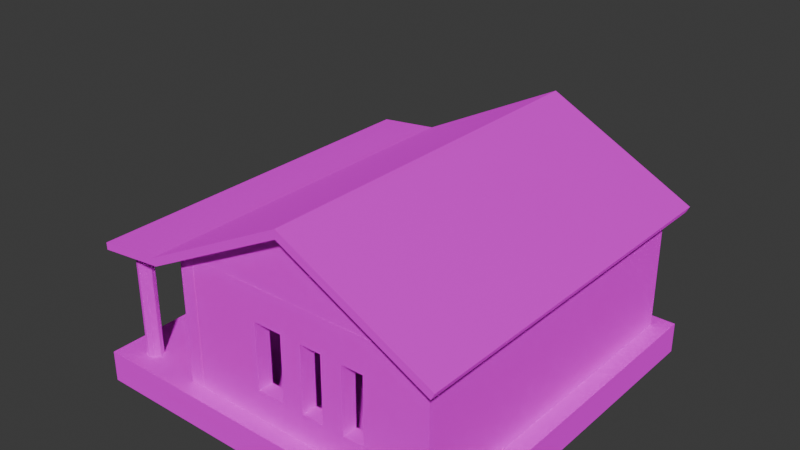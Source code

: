 # Source: log_cabin.blend  (saved by Blender 5.1.30; exported with 4.5.12 LTS)
import bpy
from mathutils import Matrix  # noqa: F401  (used for matrix-valued properties, if any)

bpy.ops.wm.read_factory_settings(use_empty=True)
scene = bpy.context.scene
scene.name = 'Scene'

# ---- collections
col_collection = bpy.data.collections.new('Collection'); scene.collection.children.link(col_collection)
col_collection_2 = bpy.data.collections.new('Collection 2'); scene.collection.children.link(col_collection_2)
col_pillars = bpy.data.collections.new('Pillars'); scene.collection.children.link(col_pillars)
col_collection_4 = bpy.data.collections.new('Collection 4'); scene.collection.children.link(col_collection_4)

# ---- images (referenced by path relative to the original .blend; pixels are not part of the script)
import os
ASSET_DIR = os.environ.get("B2B_ASSET_DIR", "")  # directory of the original .blend (textures are referenced by path, not embedded)
HERE = os.path.dirname(os.path.abspath(__file__))  # packed textures are extracted next to this script under _unpacked/

def load_image(name, relpath, width, height, colorspace="sRGB"):
    """Load a texture the original file referenced (path relative to the .blend, or extracted next to this script)."""
    p = next((c for c in (os.path.join(HERE, relpath), os.path.join(ASSET_DIR, relpath)) if relpath and os.path.exists(c)), "")
    if p:
        img = bpy.data.images.load(p, check_existing=True)
        img.name = name
    else:  # same state as the original file: an image datablock whose file is absent (Cycles renders it pink)
        img = bpy.data.images.new(name, width, height)
        img.source = "FILE"
        img.filepath = "//" + (relpath or name)
    img.colorspace_settings.name = colorspace
    return img
img_log_cabin_uv_png = load_image('log_cabin_uv.png', 'log_cabin_uv.png', 1024, 1024, 'sRGB')

# ---- materials (node trees are filled in below, after node groups)
mat_material_010 = bpy.data.materials.new('Material.010')
mat_material_009 = bpy.data.materials.new('Material.009')
mat_material_005 = bpy.data.materials.new('Material.005')
mat_material_011 = bpy.data.materials.new('Material.011')
mat_material_012 = bpy.data.materials.new('Material.012')
mat_material_001 = bpy.data.materials.new('Material.001')
mat_material_004 = bpy.data.materials.new('Material.004')

# ---- material node trees
mat_material_010.use_nodes = True; mat_material_010.node_tree.nodes.clear()
_N = mat_material_010.node_tree.nodes; _L = mat_material_010.node_tree.links
n0 = _N.new('ShaderNodeBsdfPrincipled'); n0.name = 'Principled BSDF'; n0.location = (-200, 100)
n0.inputs[1].default_value = 1.0
n0.inputs[2].default_value = 1.0
n1 = _N.new('ShaderNodeOutputMaterial'); n1.name = 'Material Output'; n1.location = (200, 100)
n2 = _N.new('ShaderNodeTexImage'); n2.name = 'Image Texture'; n2.location = (-490, 80)
n2.image = img_log_cabin_uv_png
n2.interpolation = 'Closest'
_L.new(n0.outputs[0], n1.inputs[0])
_L.new(n2.outputs[0], n0.inputs[0])
n1.is_active_output = True
mat_material_009.use_nodes = True; mat_material_009.node_tree.nodes.clear()
_N = mat_material_009.node_tree.nodes; _L = mat_material_009.node_tree.links
n0 = _N.new('ShaderNodeBsdfPrincipled'); n0.name = 'Principled BSDF'; n0.location = (-200, 100)
n0.inputs[1].default_value = 1.0
n0.inputs[2].default_value = 1.0
n1 = _N.new('ShaderNodeOutputMaterial'); n1.name = 'Material Output'; n1.location = (200, 100)
n2 = _N.new('ShaderNodeTexImage'); n2.name = 'Image Texture'; n2.location = (-490, 80)
n2.image = img_log_cabin_uv_png
n2.interpolation = 'Closest'
_L.new(n0.outputs[0], n1.inputs[0])
_L.new(n2.outputs[0], n0.inputs[0])
n1.is_active_output = True
mat_material_005.use_nodes = True; mat_material_005.node_tree.nodes.clear()
_N = mat_material_005.node_tree.nodes; _L = mat_material_005.node_tree.links
n0 = _N.new('ShaderNodeBsdfPrincipled'); n0.name = 'Principled BSDF'; n0.location = (-200, 100)
n0.inputs[1].default_value = 1.0
n0.inputs[2].default_value = 1.0
n1 = _N.new('ShaderNodeOutputMaterial'); n1.name = 'Material Output'; n1.location = (200, 100)
n2 = _N.new('ShaderNodeTexImage'); n2.name = 'Image Texture'; n2.location = (-490, 80)
n2.image = img_log_cabin_uv_png
n2.interpolation = 'Closest'
_L.new(n0.outputs[0], n1.inputs[0])
_L.new(n2.outputs[0], n0.inputs[0])
n1.is_active_output = True
mat_material_011.use_nodes = True; mat_material_011.node_tree.nodes.clear()
_N = mat_material_011.node_tree.nodes; _L = mat_material_011.node_tree.links
n0 = _N.new('ShaderNodeBsdfPrincipled'); n0.name = 'Principled BSDF'; n0.location = (-200, 100)
n0.inputs[1].default_value = 1.0
n0.inputs[2].default_value = 1.0
n1 = _N.new('ShaderNodeOutputMaterial'); n1.name = 'Material Output'; n1.location = (200, 100)
n2 = _N.new('ShaderNodeTexImage'); n2.name = 'Image Texture'; n2.location = (-490, 80)
n2.image = img_log_cabin_uv_png
n2.interpolation = 'Closest'
_L.new(n0.outputs[0], n1.inputs[0])
_L.new(n2.outputs[0], n0.inputs[0])
n1.is_active_output = True
mat_material_012.use_nodes = True; mat_material_012.node_tree.nodes.clear()
_N = mat_material_012.node_tree.nodes; _L = mat_material_012.node_tree.links
n0 = _N.new('ShaderNodeBsdfPrincipled'); n0.name = 'Principled BSDF'; n0.location = (-200, 100)
n0.inputs[1].default_value = 1.0
n0.inputs[2].default_value = 1.0
n1 = _N.new('ShaderNodeOutputMaterial'); n1.name = 'Material Output'; n1.location = (200, 100)
n2 = _N.new('ShaderNodeTexImage'); n2.name = 'Image Texture'; n2.location = (-490, 80)
n2.image = img_log_cabin_uv_png
n2.interpolation = 'Closest'
_L.new(n0.outputs[0], n1.inputs[0])
_L.new(n2.outputs[0], n0.inputs[0])
n1.is_active_output = True
mat_material_001.use_nodes = True; mat_material_001.node_tree.nodes.clear()
_N = mat_material_001.node_tree.nodes; _L = mat_material_001.node_tree.links
n0 = _N.new('ShaderNodeBsdfPrincipled'); n0.name = 'Principled BSDF'; n0.location = (-200, 100)
n0.inputs[0].default_value = (0.2301, 0.3355, 0.8, 1.0)
n0.inputs[4].default_value = 0.6761
n1 = _N.new('ShaderNodeOutputMaterial'); n1.name = 'Material Output'; n1.location = (200, 100)
_L.new(n0.outputs[0], n1.inputs[0])
n1.is_active_output = True
mat_material_004.use_nodes = True; mat_material_004.node_tree.nodes.clear()
_N = mat_material_004.node_tree.nodes; _L = mat_material_004.node_tree.links
n0 = _N.new('ShaderNodeBsdfPrincipled'); n0.name = 'Principled BSDF'; n0.location = (-200, 100)
n0.inputs[0].default_value = (0.2301, 0.3355, 0.8, 1.0)
n0.inputs[4].default_value = 0.6761
n1 = _N.new('ShaderNodeOutputMaterial'); n1.name = 'Material Output'; n1.location = (200, 100)
_L.new(n0.outputs[0], n1.inputs[0])
n1.is_active_output = True

# ---- world
world_world = bpy.data.worlds.new('World'); scene.world = world_world
world_world.use_nodes = True; world_world.node_tree.nodes.clear()
_N = world_world.node_tree.nodes; _L = world_world.node_tree.links
n0 = _N.new('ShaderNodeOutputWorld'); n0.name = 'World Output'; n0.location = (200, 100)
n1 = _N.new('ShaderNodeBackground'); n1.name = 'Background'; n1.location = (-200, 100)
n1.inputs[0].default_value = (0.05088, 0.05088, 0.05088, 1.0)
_L.new(n1.outputs[0], n0.inputs[0])
n0.is_active_output = True
world_world.color = (0.05088, 0.05088, 0.05088)
world_world.sun_shadow_jitter_overblur = 0.0

# ---- meshes
me_cube_001 = bpy.data.meshes.new('Cube.001')
me_cube_001.from_pydata([(-1.0, -1.0, -1.0), (-1.0, -1.0, 1.0), (-1.0, 1.0, -1.0), (-1.0, 1.0, 1.0), (1.0, -1.0, -1.0), (1.0, -1.0, 1.0), (1.0, 1.0, -1.0), (1.0, 1.0, 1.0)], [], [(0, 1, 3, 2), (2, 3, 7, 6), (6, 7, 5, 4), (4, 5, 1, 0), (2, 6, 4, 0), (7, 3, 1, 5)])
_uv = me_cube_001.uv_layers.new(name='UVMap')
_uv.uv.foreach_set('vector', [0.7284, 0.6325, 0.9784, 0.6325, 0.9784, 0.622, 0.7284, 0.622, 0.7284, 0.622, 0.9784, 0.622, 0.9784, 0.3791, 0.7284, 0.3791, 0.7284, 0.3791, 0.9784, 0.3791, 0.9784, 0.6291, 0.7284, 0.6291, 0.7284, 0.6291, 0.9784, 0.6291, 0.9784, 0.3799, 0.7284, 0.3799, 0.9745, 0.3791, 0.7284, 0.3791, 0.7284, 0.6291, 0.9745, 0.6291, 0.9784, 0.3791, 0.7262, 0.3791, 0.7262, 0.6291, 0.9784, 0.6291])
me_cube_001.materials.append(mat_material_010)
me_cube_001.update()
me_cube_009 = bpy.data.meshes.new('Cube.009')
me_cube_009.from_pydata([(1.0, -1.0, -1.0), (1.0, -1.0, 1.0), (1.0, 1.0, -1.0), (1.0, 1.0, 1.0), (-0.7515, 1.0, -1.0), (-0.7942, 1.0, 1.0), (-0.7515, -1.0, -1.0), (-0.7942, -1.0, 1.0), (-1.776, -1.0, -35.07), (-1.843, -1.0, -33.9), (-1.776, 1.0, -35.07), (-1.843, 1.0, -33.9), (-2.376, -1.0, -44.42), (-2.411, -1.0, -42.85), (-2.376, 1.0, -44.42), (-2.411, 1.0, -42.85)], [], [(4, 5, 3, 2), (2, 3, 1, 0), (4, 2, 0, 6), (0, 1, 7, 6), (3, 5, 7, 1), (4, 10, 11, 5), (8, 9, 13, 12), (4, 6, 8, 10), (8, 6, 7, 9), (11, 9, 7, 5), (14, 12, 13, 15), (10, 8, 12, 14), (9, 11, 15, 13), (11, 10, 14, 15)])
_uv = me_cube_009.uv_layers.new(name='UVMap')
_uv.uv.foreach_set('vector', [0.6758, 0.3162, 0.9258, 0.3109, 0.9258, 0.07031, 0.6758, 0.07031, 0.6758, 0.07031, 0.9258, 0.07031, 0.9258, 0.3203, 0.6758, 0.3203, 0.9236, 0.07031, 0.6758, 0.07031, 0.6758, 0.3203, 0.9236, 0.3203, 0.6758, 0.3203, 0.9258, 0.3203, 0.9258, 0.06998, 0.6758, 0.06465, 0.9258, 0.07031, 0.6745, 0.07031, 0.6745, 0.3203, 0.9258, 0.3203, 0.6758, 0.3162, 0.6758, 0.07031, 0.9258, 0.07031, 0.9258, 0.3109, 0.6758, 0.3203, 0.9258, 0.3203, 0.9258, 0.3203, 0.6758, 0.3203, 0.9236, 0.07031, 0.9236, 0.3203, 0.6758, 0.3203, 0.6758, 0.07031, 0.6758, 0.3203, 0.6758, 0.06465, 0.9258, 0.06998, 0.9258, 0.3203, 0.9258, 0.07031, 0.9258, 0.3203, 0.6745, 0.3203, 0.6745, 0.07031, 0.6758, 0.07031, 0.6758, 0.3203, 0.9258, 0.3203, 0.9258, 0.07031, 0.6758, 0.07031, 0.6758, 0.3203, 0.6758, 0.3203, 0.6758, 0.07031, 0.9258, 0.3203, 0.9258, 0.07031, 0.9258, 0.07031, 0.9258, 0.3203, 0.9258, 0.07031, 0.6758, 0.07031, 0.6758, 0.07031, 0.9258, 0.07031])
me_cube_009.materials.append(mat_material_009)
me_cube_009.update()
me_cube_007 = bpy.data.meshes.new('Cube.007')
me_cube_007.from_pydata([(-1.0, -1.0, -1.031), (0.0, -1.0, 1.137), (-1.0, 1.0, -1.031), (0.0, 1.0, 1.137), (1.0, -1.0, -1.031), (0.0, -1.0, 1.137), (1.0, 1.0, -1.031), (0.0, 1.0, 1.137), (1.0, 1.0, -3.936), (-0.999, -1.051, -5.312), (-0.999, -1.051, -1.012), (-0.999, 0.9493, -5.312), (-0.999, 0.9493, -1.012), (1.001, -1.051, -5.312), (1.001, -1.051, -1.012), (1.001, 0.9493, -5.312), (1.0, 1.109, -1.004), (-0.999, 40.88, -5.312), (-0.999, 40.88, -1.012), (-0.999, 42.88, -5.312), (-0.999, 42.88, -1.012), (1.001, 40.88, -5.312), (1.001, 40.88, -1.012), (1.001, 42.88, -5.312), (1.001, 42.88, -1.012), (0.8807, -1.051, -5.312), (0.8807, -1.051, -1.012), (0.8807, 42.88, -5.312), (0.8807, 42.88, -1.012), (1.001, -1.051, -5.312), (1.001, -1.051, -1.012), (1.001, 42.88, -5.312), (1.001, 42.88, -1.012), (-1.0, 40.89, -1.031), (0.0, 40.89, 1.137), (-1.0, 42.89, -1.031), (0.0, 42.89, 1.137), (1.0, 40.89, -1.031), (0.0, 40.89, 1.137), (1.0, 42.89, -1.031), (0.0, 42.89, 1.137), (-0.4545, 42.88, -1.012), (-1.001, -1.075, -5.312), (-1.001, -1.075, -1.012), (-1.001, 42.92, -5.312), (-1.001, 42.92, -1.012), (-0.8836, -1.075, -5.312), (-0.8836, -1.075, -1.012), (-0.8836, 42.92, -5.312), (-0.8836, 42.92, -1.012), (-1.001, 13.06, -5.312), (-1.001, 13.06, -1.012), (-0.8836, 13.06, -5.312), (-0.8836, 13.06, -1.012), (-1.001, 6.246, -5.312), (-0.8836, 6.246, -1.012), (-1.001, 6.246, -1.012), (-0.8836, 6.246, -5.312), (-1.001, -1.075, -2.243), (-1.001, 42.92, -2.199), (-0.8836, 42.92, -2.199), (-0.8836, -1.075, -2.199), (-0.8836, 13.06, -2.199), (-1.001, 13.06, -2.243), (-1.001, 6.246, -2.243), (-0.8836, 6.246, -2.199), (0.5156, 42.88, -5.312), (0.5156, 42.88, -1.012), (0.5156, 40.88, -5.312), (0.5156, 40.88, -1.012), (-0.1322, 42.88, -5.312), (-0.1322, 40.88, -1.012), (-0.1322, 42.88, -1.012), (-0.1322, 40.88, -5.312), (-0.4545, 40.88, -5.312), (-0.4545, 40.88, -1.012), (-0.4545, 42.88, -5.312), (-0.1982, 42.88, -5.312), (-0.1982, 40.88, -1.012), (-0.1982, 42.88, -1.012), (-0.1982, 40.88, -5.312), (0.5225, 0.9493, -5.312), (0.5223, 1.002, -1.016), (0.5225, -1.051, -5.312), (0.5225, -1.051, -1.012), (-0.1313, 0.9493, -5.312), (-0.1313, -1.051, -1.012), (-0.1314, 0.9816, -1.018), (-0.1313, -1.051, -5.312), (0.0, 1.0, -1.031), (0.0, -1.0, -1.031), (-0.999, -1.051, -3.162), (-0.999, 0.9493, -3.162), (-0.5652, 0.9493, -5.312), (0.7613, 1.056, -1.01), (1.001, 1.029, -3.154), (1.001, -1.051, -3.162), (0.7617, -1.051, -5.312), (-0.5652, -1.051, -1.008), (-0.999, 40.88, -3.162), (-0.999, 42.88, -3.162), (-0.7268, 42.88, -5.312), (0.7583, 42.88, -1.012), (1.001, 42.88, -3.162), (1.001, 40.88, -3.162), (0.7583, 40.88, -5.312), (-0.7268, 40.88, -1.012), (0.8807, 20.92, -5.312), (0.8807, -1.051, -3.162), (0.8807, 20.92, -1.012), (0.8807, 42.88, -3.162), (1.001, 42.88, -3.162), (1.001, 20.92, -5.312), (1.001, 20.92, -1.012), (1.001, -1.051, -3.162), (-1.0, 41.89, -1.009), (0.0, 42.89, -1.031), (1.0, 41.89, -1.009), (0.0, 40.89, -1.031), (-1.001, 2.585, -5.312), (-1.001, -1.075, -1.627), (-1.001, 27.99, -1.012), (-1.001, 42.92, -3.755), (-0.8836, 42.92, -3.755), (-0.8836, 27.99, -5.312), (-0.8836, 2.585, -1.012), (-0.8836, -1.075, -3.755), (-1.001, 27.99, -5.312), (-1.001, 9.654, -1.012), (-0.8836, 27.99, -1.012), (-0.8836, 13.06, -3.755), (-1.001, 13.06, -3.777), (-0.8836, 9.654, -1.012), (-1.001, 2.585, -1.012), (-0.8836, 2.585, -5.312), (-1.001, 6.246, -3.777), (-0.8836, 6.246, -3.755), (-1.001, -1.075, -3.777), (-1.001, 42.92, -1.605), (-0.8836, 42.92, -1.605), (-0.8836, -1.075, -1.605), (-0.8836, 9.654, -2.199), (-1.001, 9.654, -2.243), (0.7583, 42.88, -5.312), (0.1917, 42.88, -1.012), (0.1917, 40.88, -5.312), (0.7583, 40.88, -1.012), (0.1917, 42.88, -5.312), (0.1917, 40.88, -1.012), (-0.1652, 42.88, -1.012), (-0.1652, 40.88, -5.312), (-0.7268, 40.88, -5.312), (-0.3264, 42.88, -5.312), (-0.7268, 42.88, -1.012), (-0.1652, 42.88, -5.312), (-0.1652, 40.88, -1.012), (-0.3264, 40.88, -5.312), (0.7617, 0.9493, -5.312), (0.1955, 0.992, -1.017), (0.1956, -1.051, -5.312), (0.7617, -1.051, -1.012), (0.5225, -1.051, -3.162), (0.5224, 0.9759, -3.159), (0.1956, 0.9493, -5.312), (0.1956, -1.051, -1.012), (-0.5652, 0.9655, -1.011), (-0.5652, -1.051, -5.312), (-0.1313, 0.9655, -3.161), (-0.1313, -1.051, -3.162), (0.1956, -1.051, -3.162), (0.1955, 0.9707, -3.16), (-0.5, -1.0, 0.05814), (-0.5, 1.0, 0.05814), (-0.5, 1.0, -1.031), (0.0, 1.0, 1.137), (0.5, 1.0, 0.05814), (0.5, -1.0, 0.05814), (0.5, -1.0, -1.061), (0.0, -1.0, 1.137), (-0.999, -1.051, -2.087), (-0.999, 0.9493, -4.237), (-0.7821, 0.9493, -5.312), (0.8809, 1.082, -1.007), (1.001, 0.9892, -4.233), (1.001, -1.051, -4.237), (0.8813, -1.051, -5.312), (-0.7821, -1.051, -1.012), (-0.999, 40.88, -2.087), (-0.999, 42.88, -4.237), (-0.8629, 42.88, -5.312), (0.8796, 42.88, -1.012), (1.001, 42.88, -4.237), (1.001, 40.88, -4.237), (0.8796, 40.88, -5.312), (-0.8629, 40.88, -1.012), (0.8807, 9.933, -5.312), (0.8807, -1.051, -2.087), (0.8807, 31.9, -1.012), (0.8807, 42.88, -4.237), (1.001, 42.88, -4.237), (1.001, 31.9, -5.312), (1.001, 9.933, -1.012), (1.001, -1.051, -4.237), (-1.0, 41.39, -1.009), (-0.5, 40.89, 0.05814), (0.0, 41.89, 1.0), (-0.5, 42.89, 0.05814), (-0.5, 42.89, -1.031), (0.0, 42.89, 1.137), (0.5, 42.89, 0.05814), (1.0, 42.39, -1.009), (0.0, 41.89, 1.0), (0.5, 40.89, 0.05814), (0.5, 40.89, -1.031), (0.0, 40.89, 1.137), (-1.001, 0.7548, -5.312), (-1.001, -1.075, -1.32), (-1.001, 35.46, -1.012), (-1.001, 42.92, -4.534), (-0.8836, 42.92, -4.534), (-0.8836, 35.46, -5.312), (-0.8836, 0.7548, -1.012), (-0.8836, -1.075, -4.534), (-1.001, 20.53, -5.312), (-1.001, 11.36, -1.012), (-0.8836, 20.53, -1.012), (-0.8836, 13.06, -4.534), (-1.001, 13.06, -4.545), (-0.8836, 7.95, -1.012), (-1.001, 4.415, -1.012), (-0.8836, 4.415, -5.312), (-1.001, 6.246, -4.545), (-0.8836, 6.246, -4.534), (-1.001, -1.075, -3.01), (-1.001, 42.92, -1.902), (-0.8836, 42.92, -1.902), (-0.8836, -1.075, -1.902), (-0.8836, 7.95, -2.199), (-1.001, 11.36, -2.243), (0.6369, 42.88, -5.312), (0.3537, 40.88, -5.312), (0.6369, 40.88, -1.012), (0.02977, 42.88, -5.312), (-0.1487, 42.88, -1.012), (-0.1487, 40.88, -5.312), (-0.5907, 40.88, -5.312), (-0.3905, 42.88, -5.312), (-0.5907, 42.88, -1.012), (-0.1817, 42.88, -5.312), (-0.1817, 40.88, -1.012), (-0.2623, 40.88, -5.312), (0.6421, 0.9493, -5.312), (0.3589, 0.9972, -1.016), (0.3591, -1.051, -5.312), (0.6421, -1.051, -1.012), (0.5225, -1.051, -4.237), (0.5225, 0.9626, -4.236), (0.03218, 0.9493, -5.312), (0.03218, -1.051, -1.012), (-0.3483, 0.9735, -1.019), (-0.3482, -1.051, -5.312), (-0.1313, 0.9574, -4.236), (-0.1313, -1.051, -4.237), (0.5, 1.0, -1.031), (-0.5, -1.0, -1.031), (-0.999, -1.051, -4.237), (-0.999, 0.9493, -2.087), (-0.3482, 0.9493, -5.312), (0.6418, 1.029, -1.013), (1.001, 1.069, -2.074), (1.001, -1.051, -2.087), (0.6421, -1.051, -5.312), (-0.3482, -1.051, -1.012), (-0.999, 40.88, -4.237), (-0.999, 42.88, -2.087), (-0.5907, 42.88, -5.312), (0.6369, 42.88, -1.012), (1.001, 42.88, -2.087), (1.001, 40.88, -2.087), (0.6369, 40.88, -5.312), (-0.5907, 40.88, -1.012), (0.8807, 31.9, -5.312), (0.8807, -1.051, -4.237), (0.8807, 9.933, -1.012), (0.8807, 42.88, -2.087), (1.001, 42.88, -2.087), (1.001, 9.933, -5.312), (1.001, 31.9, -1.012), (1.001, -1.051, -2.087), (-1.0, 42.39, -1.009), (0.5, 42.89, -1.031), (1.0, 41.39, -1.009), (-0.5, 40.89, -1.031), (-0.4545, 42.88, -2.087), (-1.001, 4.415, -5.312), (-1.001, -1.075, -1.935), (-1.001, 20.53, -1.012), (-1.001, 42.92, -2.977), (-0.8836, 42.92, -2.977), (-0.8836, 20.53, -5.312), (-0.8836, 4.415, -1.012), (-0.8836, -1.075, -2.977), (-1.001, 35.46, -5.312), (-1.001, 7.95, -1.012), (-0.8836, 35.46, -1.012), (-0.8836, 13.06, -2.977), (-1.001, 13.06, -3.01), (-0.8836, 11.36, -1.012), (-1.001, 0.7548, -1.012), (-0.8836, 0.7548, -5.312), (-1.001, 6.246, -3.01), (-0.8836, 6.246, -2.977), (-1.001, -1.075, -4.545), (-1.001, 42.92, -1.309), (-0.8836, 42.92, -1.309), (-0.8836, -1.075, -1.309), (-0.8836, 11.36, -2.199), (-1.001, 7.95, -2.243), (0.8796, 42.88, -5.312), (0.02977, 40.88, -5.312), (0.8796, 40.88, -1.012), (0.3537, 42.88, -5.312), (-0.1817, 42.88, -1.012), (-0.1817, 40.88, -5.312), (-0.1322, 42.88, -2.087), (-0.1322, 40.88, -2.087), (-0.4545, 40.88, -2.087), (-0.8629, 40.88, -5.312), (-0.2623, 42.88, -5.312), (-0.8629, 42.88, -1.012), (-0.1487, 42.88, -5.312), (-0.1487, 40.88, -1.012), (-0.3905, 40.88, -5.312), (0.8813, 0.9493, -5.312), (0.03204, 0.9868, -1.017), (0.03218, -1.051, -5.312), (0.8813, -1.051, -1.012), (0.5225, -1.051, -2.087), (0.5224, 0.9891, -2.083), (0.3591, 0.9493, -5.312), (0.3591, -1.051, -1.012), (-0.7821, 0.9574, -1.011), (-0.7821, -1.051, -5.312), (-0.1314, 0.9735, -2.085), (-0.1313, -1.051, -2.087), (0.03218, -1.051, -3.162), (0.3591, -1.051, -3.162), (0.1956, -1.051, -4.237), (0.1956, -1.051, -2.087), (-0.3483, 0.9614, -3.161), (0.359, 0.9733, -3.16), (0.03211, 0.9681, -3.16), (0.1956, 0.96, -4.236), (0.1955, 0.9813, -2.084), (-0.3264, 42.88, -2.087), (-0.3264, 40.88, -2.087), (0.1917, 40.88, -2.087), (0.1917, 42.88, -2.087), (-0.3482, -1.051, -3.162), (-0.3482, -1.051, -2.087), (-0.3482, -1.051, -4.237), (0.02977, 42.88, -2.087), (0.3537, 40.88, -2.087), (-0.2623, 40.88, -2.087), (-0.3905, 42.88, -2.087), (0.03207, 0.9774, -2.084), (0.03214, 0.9587, -4.236), (0.359, 0.9613, -4.236), (-0.3482, 0.9554, -4.237), (0.3591, -1.051, -2.087), (0.3591, -1.051, -4.237), (0.03218, -1.051, -4.237), (0.03218, -1.051, -2.087), (-0.3483, 0.9675, -2.085), (0.3589, 0.9852, -2.083), (-0.2623, 42.88, -2.087), (-0.3905, 40.88, -2.087), (0.02977, 40.88, -2.087), (0.3537, 42.88, -2.087), (-0.25, -1.0, 0.5976), (-0.75, 1.0, -0.4813), (-0.75, 1.0, -1.031), (0.0, 1.0, 1.137), (0.75, 1.0, -0.4813), (0.75, -1.0, -0.4813), (0.75, -1.0, -1.061), (0.0, -1.0, 1.137), (-0.999, -1.051, -1.55), (0.9406, 1.096, -1.005), (-0.8906, -1.051, -1.012), (-0.999, 40.88, -1.55), (0.9403, 42.88, -1.012), (-0.931, 40.88, -1.012), (0.8807, -1.051, -1.55), (0.8807, 37.39, -1.012), (1.001, 4.441, -1.012), (-1.001, -1.075, -1.166), (-1.001, 39.19, -1.012), (-0.8836, -0.1603, -1.012), (-1.001, 12.21, -1.012), (-0.8836, 16.8, -1.012), (-0.8836, 7.098, -1.012), (-1.001, 5.33, -1.012), (-1.001, 42.92, -2.05), (-0.8836, 42.92, -2.05), (-0.8836, -1.075, -2.05), (-0.8836, 7.098, -2.199), (-1.001, 12.21, -2.243), (0.4346, 42.88, -1.012), (0.5763, 40.88, -1.012), (-0.1404, 42.88, -1.012), (-0.5226, 42.88, -1.012), (-0.1899, 40.88, -1.012), (-0.2302, 42.88, -1.012), (0.4406, 0.9998, -1.016), (0.5823, -1.051, -1.012), (-0.04955, -1.051, -1.012), (-0.2398, 0.9776, -1.018), (0.25, 1.0, -1.031), (-0.25, -1.0, -1.031), (0.7016, 1.042, -1.011), (-0.4567, -1.051, -1.012), (0.6976, 42.88, -1.012), (-0.6587, 40.88, -1.012), (0.8807, 15.42, -1.012), (1.001, 26.41, -1.012), (-1.001, -1.075, -1.781), (-1.001, 24.26, -1.012), (-0.8836, 3.5, -1.012), (-1.001, 8.802, -1.012), (-0.8836, 31.73, -1.012), (-0.8836, 10.51, -1.012), (-1.001, 1.67, -1.012), (-1.001, 42.92, -1.457), (-0.8836, 42.92, -1.457), (-0.8836, -1.075, -1.457), (-0.8836, 10.51, -2.199), (-1.001, 8.802, -2.243), (0.1107, 42.88, -1.012), (0.819, 40.88, -1.012), (-0.1734, 42.88, -1.012), (-0.7949, 42.88, -1.012), (-0.1569, 40.88, -1.012), (0.1138, 0.9894, -1.017), (0.8215, -1.051, -1.012), (0.2773, -1.051, -1.012), (-0.6737, 0.9614, -1.011), (0.1107, 41.88, -1.012), (-0.75, -1.0, -0.4813), (-0.25, 1.0, 0.5976), (-0.25, 1.0, -1.031), (0.0, 1.0, 1.137), (0.25, 1.0, 0.5976), (0.25, -1.0, 0.5976), (0.25, -1.0, -1.031), (0.0, -1.0, 1.137), (0.8211, 1.069, -1.008), (-0.6736, -1.051, -1.012), (0.819, 42.88, -1.012), (-0.7949, 40.88, -1.012), (0.8807, 26.41, -1.012), (1.001, 15.42, -1.012), (-1.001, -1.075, -1.474), (-1.001, 31.73, -1.012), (-0.8836, 1.67, -1.012), (-1.001, 10.51, -1.012), (-0.8836, 24.26, -1.012), (-0.8836, 8.802, -1.012), (-1.001, 3.5, -1.012), (-1.001, 42.92, -1.754), (-0.8836, 42.92, -1.754), (-0.8836, -1.075, -1.754), (-0.8836, 8.802, -2.199), (-1.001, 10.51, -2.243), (0.6976, 40.88, -1.012), (0.1107, 40.88, -1.012), (-0.1569, 42.88, -1.012), (-0.6587, 42.88, -1.012), (-0.1734, 40.88, -1.012), (0.2772, 0.9946, -1.017), (0.7019, -1.051, -1.012), (0.1139, -1.051, -1.012), (-0.4568, 0.9695, -1.01), (0.75, 1.0, -1.031), (-0.75, -1.0, -1.031), (-0.2302, 40.88, -1.012), (-0.999, 0.9493, -1.55), (0.5821, 1.016, -1.014), (1.0, 1.089, -1.535), (1.001, -1.051, -1.55), (-0.2397, -1.051, -1.012), (-0.999, 42.88, -1.55), (0.5763, 42.88, -1.012), (1.001, 42.88, -1.55), (1.001, 40.88, -1.55), (-0.5226, 40.88, -1.012), (0.8807, 4.441, -1.012), (0.8807, 42.88, -1.55), (1.001, 42.88, -1.55), (1.001, 37.39, -1.012), (1.001, -1.051, -1.55), (-0.4545, 42.88, -1.55), (-1.001, -1.075, -2.089), (-1.001, 16.8, -1.012), (-0.8836, 5.33, -1.012), (-1.001, 7.098, -1.012), (-0.8836, 39.19, -1.012), (-0.8836, 12.21, -1.012), (-1.001, -0.1603, -1.012), (-1.001, 42.92, -1.161), (-0.8836, 42.92, -1.161), (-0.8836, -1.075, -1.161), (-0.8836, 12.21, -2.199), (-1.001, 7.098, -2.243), (0.9403, 40.88, -1.012), (0.4346, 40.88, -1.012), (-0.1899, 42.88, -1.012), (-0.1322, 42.88, -1.55), (-0.1322, 40.88, -1.55), (-0.4545, 40.88, -1.55), (-0.931, 42.88, -1.012), (-0.1404, 40.88, -1.012), (-0.04968, 0.9842, -1.018), (0.9412, -1.051, -1.012), (0.4408, -1.051, -1.012), (-0.8906, 0.9534, -1.012), (0.1917, 40.88, -1.55), (0.1917, 42.88, -1.55), (-0.8836, 2.585, -1.161), (-0.2397, -1.051, -2.087), (0.1107, 42.88, -2.087), (-0.0512, 42.88, -2.087), (0.2727, 40.88, -2.087), (0.4346, 40.88, -2.087), (-0.2943, 40.88, -2.087), (-0.2302, 40.88, -2.087), (-0.3584, 42.88, -2.087), (-0.4225, 42.88, -2.087), (0.1138, 0.9794, -2.084), (0.4408, -1.051, -2.087), (0.1139, -1.051, -2.087), (-0.2398, 0.9705, -2.085), (0.4407, 0.9872, -2.083), (-0.2302, 42.88, -2.087), (-0.2943, 42.88, -2.087), (-0.4225, 40.88, -2.087), (-0.3584, 40.88, -2.087), (-0.0512, 40.88, -2.087), (0.1107, 40.88, -2.087), (0.4346, 42.88, -2.087), (0.2727, 42.88, -2.087), (-0.8836, 1.67, -1.161), (0.1107, 41.13, -1.012), (0.1107, 40.88, -1.55), (-0.2302, 40.88, -1.55), (0.4346, 40.88, -1.55), (0.1107, 42.88, -1.55), (-0.2302, 42.88, -1.55), (0.4346, 42.88, -1.55)], [(203, 33), (205, 36), (210, 39), (211, 38), (289, 115), (291, 117), (115, 203), (34, 205), (117, 210), (40, 211), (35, 289), (37, 291), (447, 552), (366, 256)], [(2, 380, 172, 449, 3, 451, 174, 382, 7, 452, 175, 383, 6, 483, 263, 418, 89, 450, 173, 381), (4, 384, 176, 453, 5, 455, 178, 386, 1, 379, 171, 448, 0, 484, 264, 419, 90, 454, 177, 385), (35, 206, 36, 208, 40, 209, 39, 290, 116, 207), (37, 212, 38, 214, 34, 204, 33, 292, 118, 213), (539, 337, 161, 255, 370, 347, 371, 335, 159, 253, 83, 271, 97, 185, 13, 184, 96, 270, 489, 14, 523, 336, 444, 160, 480, 254, 415, 84, 524, 340, 445), (341, 446, 165, 482, 259, 417, 87, 522, 334, 443, 158, 479, 252, 414, 82, 338, 542, 374, 350, 367, 352, 170, 353, 538, 365, 351, 167, 343, 541, 373, 349, 92, 266, 486, 12, 525), (88, 262, 360, 260), (394, 28, 497, 284, 110, 198, 27, 281, 107, 195, 25, 282, 108, 196, 393, 26, 496, 283, 424, 109, 460, 197), (397, 45, 509, 313, 433, 138, 469, 234, 403, 59, 297, 122, 218, 44, 302, 127, 223, 50, 227, 131, 306, 63, 407, 238, 473, 142, 437, 317, 513, 64, 310, 135, 231, 54, 294, 119, 215, 42, 312, 137, 233, 58, 502, 295, 426, 120, 462, 216, 396, 43, 508, 308, 432, 133, 468, 229, 402, 56, 505, 303, 429, 128, 465, 224, 399, 51, 503, 296, 427, 121, 463, 217), (268, 420, 94, 456, 182, 388, 16, 488, 269, 95, 162, 338, 82, 487), (342, 166, 260, 360, 358, 359, 529, 344, 168, 262, 88, 335, 371, 345, 372, 540, 348, 169, 347, 370, 346, 369, 539, 445, 164, 481, 258, 416, 86, 490, 272, 421, 98, 457, 186, 389, 10, 387, 179, 91, 265, 9), (528, 125, 464, 551), (391, 24, 493, 277, 103, 191, 23, 318, 143, 239, 66, 321, 147, 242, 70, 330, 154, 248, 77, 328, 152, 246, 76, 275, 101, 189, 19, 188, 100, 274, 491, 20, 520, 329, 441, 153, 477, 247, 411, 41, 501, 293, 537, 364, 536, 354, 544, 375, 543, 557, 413, 79, 516, 322, 440, 149, 476, 243, 410, 72, 517, 324, 531, 361, 530, 556, 438, 144, 527, 357, 550, 378, 549, 558, 408, 67, 492, 276, 422, 102, 458, 190), (392, 18, 390, 187, 99, 273, 17, 327, 151, 245, 74, 332, 156, 250, 80, 323, 150, 244, 73, 319, 145, 240, 68, 279, 105, 193, 21, 192, 104, 278, 494, 22, 514, 320, 439, 146, 474, 241, 409, 69, 515, 555, 533, 362, 532, 356, 526, 148, 475, 553, 548, 377, 547, 325, 518, 71, 521, 331, 442, 155, 478, 249, 412, 78, 485, 554, 535, 363, 534, 355, 546, 376, 545, 326, 519, 75, 495, 280, 423, 106, 459, 194), (183, 15, 333, 157, 251, 81, 339, 163, 257, 85, 267, 93, 181, 11, 180, 92, 349, 368, 261, 167, 351, 366, 352, 367, 256, 162, 95), (161, 337, 338, 162, 256, 255), (255, 256, 367, 352, 366, 371, 347, 370), (167, 261, 262, 168, 344, 343), (353, 170, 352, 347, 169, 348), (358, 360, 368, 349, 373, 359), (261, 368, 360, 262), (351, 365, 372, 345, 371, 366), (367, 350, 374, 369, 346, 370), (395, 30, 500, 288, 114, 202, 29, 286, 112, 200, 31, 199, 111, 285, 498, 32, 499, 287, 425, 113, 461, 201), (398, 47, 511, 315, 435, 140, 471, 236, 405, 61, 301, 126, 222, 46, 309, 134, 230, 57, 232, 136, 311, 65, 406, 237, 472, 141, 436, 316, 512, 62, 305, 130, 226, 52, 299, 124, 220, 48, 219, 123, 298, 60, 404, 235, 470, 139, 434, 314, 510, 49, 506, 304, 430, 129, 466, 225, 400, 53, 507, 307, 431, 132, 467, 228, 401, 55, 504, 300, 428, 125, 528, 551, 464, 221), (50, 52, 226, 130, 305, 62, 63, 306, 131, 227), (57, 54, 231, 135, 310, 64, 65, 311, 136, 232)])
_uv = me_cube_007.uv_layers.new(name='UVMap')
_uv.uv.foreach_set('vector', [0.5882, 0.9425, 0.6389, 0.9164, 0.6897, 0.8908, 0.7404, 0.8652, 0.7912, 0.8396, 0.7912, 0.8396, 0.7912, 0.8396, 0.7912, 0.8396, 0.7912, 0.8396, 0.8419, 0.8652, 0.8927, 0.8908, 0.9434, 0.9164, 0.9942, 0.9425, 0.9435, 0.9425, 0.8927, 0.9425, 0.8419, 0.9425, 0.7912, 0.9425, 0.7404, 0.9425, 0.6897, 0.9425, 0.6389, 0.9425, 0.5846, 0.8917, 0.6796, 0.8758, 0.7738, 0.8603, 0.868, 0.8449, 0.9622, 0.8294, 0.9622, 0.8294, 0.9622, 0.8294, 0.9622, 0.8294, 0.9622, 0.8294, 0.9614, 0.8576, 0.9606, 0.8858, 0.9597, 0.914, 0.9581, 0.9426, 0.9114, 0.9362, 0.8647, 0.9299, 0.818, 0.9235, 0.7713, 0.9172, 0.7246, 0.9108, 0.6753, 0.9056, 0.6286, 0.8993, 0.5882, 0.9433, 0.6897, 0.8917, 0.7912, 0.8404, 0.7912, 0.8404, 0.7912, 0.8404, 0.8927, 0.8917, 0.9942, 0.9433, 0.8927, 0.9433, 0.7912, 0.9433, 0.6897, 0.9433, 0.5882, 0.9448, 0.6897, 0.8931, 0.7912, 0.8419, 0.7912, 0.8419, 0.7912, 0.8419, 0.8927, 0.8931, 0.9943, 0.9448, 0.8927, 0.9448, 0.7912, 0.9448, 0.6897, 0.9448, 0.3565, 0.4317, 0.3755, 0.4317, 0.3755, 0.3781, 0.3755, 0.3245, 0.3376, 0.3245, 0.2997, 0.3245, 0.2618, 0.3245, 0.2618, 0.2709, 0.2997, 0.2709, 0.3376, 0.2709, 0.3755, 0.2709, 0.4032, 0.2709, 0.4309, 0.2709, 0.4586, 0.2709, 0.4863, 0.2709, 0.4863, 0.3245, 0.4863, 0.3781, 0.4863, 0.4317, 0.4863, 0.4585, 0.4863, 0.4853, 0.4724, 0.4853, 0.4586, 0.4853, 0.4447, 0.4853, 0.4309, 0.4853, 0.417, 0.4853, 0.4032, 0.4853, 0.3893, 0.4853, 0.3755, 0.4853, 0.3565, 0.4853, 0.3376, 0.4853, 0.3186, 0.4853, 0.0722, 0.2716, 0.09734, 0.2715, 0.1225, 0.2715, 0.1476, 0.2715, 0.1728, 0.2719, 0.1979, 0.2719, 0.223, 0.2719, 0.242, 0.2719, 0.2609, 0.2718, 0.2799, 0.2718, 0.2988, 0.2718, 0.3177, 0.2718, 0.3367, 0.2718, 0.3556, 0.2718, 0.3746, 0.2718, 0.3745, 0.325, 0.3556, 0.325, 0.3367, 0.325, 0.3366, 0.3787, 0.3366, 0.4323, 0.2987, 0.4323, 0.2988, 0.3787, 0.2988, 0.325, 0.2798, 0.325, 0.2609, 0.325, 0.2609, 0.3787, 0.223, 0.3787, 0.223, 0.3251, 0.1979, 0.3251, 0.1728, 0.3251, 0.1727, 0.3787, 0.02194, 0.3788, 0.02193, 0.3252, 0.02192, 0.2984, 0.02192, 0.2716, 0.04706, 0.2716, 0.224, 0.2709, 0.224, 0.3245, 0.1737, 0.3245, 0.1737, 0.2709, 0.09046, 0.7781, 0.03425, 0.7781, 0.03425, 0.7659, 0.03425, 0.7536, 0.03425, 0.7292, 0.03425, 0.7048, 0.03425, 0.6803, 0.1467, 0.6803, 0.2591, 0.6803, 0.3715, 0.6803, 0.484, 0.6803, 0.484, 0.7048, 0.484, 0.7292, 0.484, 0.7536, 0.484, 0.7659, 0.484, 0.7781, 0.4277, 0.7781, 0.3715, 0.7781, 0.3153, 0.7781, 0.2591, 0.7781, 0.2029, 0.7781, 0.1467, 0.7781, 0.07245, 0.9735, 0.03425, 0.9735, 0.03425, 0.9702, 0.03425, 0.9668, 0.03425, 0.9634, 0.03425, 0.96, 0.03425, 0.9567, 0.03425, 0.9533, 0.03425, 0.9499, 0.03425, 0.9466, 0.03425, 0.9289, 0.03425, 0.9112, 0.03425, 0.8935, 0.03425, 0.8758, 0.1107, 0.8758, 0.1871, 0.8758, 0.2635, 0.8758, 0.3399, 0.8758, 0.3399, 0.8932, 0.3399, 0.9107, 0.3399, 0.9281, 0.3399, 0.9456, 0.3486, 0.9456, 0.3573, 0.9456, 0.3661, 0.9456, 0.3748, 0.9456, 0.3835, 0.9456, 0.3922, 0.9456, 0.401, 0.9456, 0.4097, 0.9456, 0.4097, 0.9281, 0.4097, 0.9107, 0.4097, 0.8932, 0.4097, 0.8758, 0.4284, 0.8758, 0.4472, 0.8758, 0.4659, 0.8758, 0.4846, 0.8758, 0.4846, 0.8932, 0.4846, 0.9107, 0.4846, 0.9281, 0.4846, 0.9456, 0.4846, 0.9491, 0.4846, 0.9526, 0.4846, 0.956, 0.4846, 0.9595, 0.4846, 0.963, 0.4846, 0.9665, 0.4846, 0.97, 0.4846, 0.9735, 0.4753, 0.9735, 0.4659, 0.9735, 0.4565, 0.9735, 0.4472, 0.9735, 0.4378, 0.9735, 0.4284, 0.9735, 0.4191, 0.9735, 0.4097, 0.9735, 0.401, 0.9735, 0.3922, 0.9735, 0.3835, 0.9735, 0.3748, 0.9735, 0.3661, 0.9735, 0.3573, 0.9735, 0.3486, 0.9735, 0.3399, 0.9735, 0.3017, 0.9735, 0.2635, 0.9735, 0.2253, 0.9735, 0.1871, 0.9735, 0.1489, 0.9735, 0.1107, 0.9735, 0.4023, 0.2716, 0.4162, 0.2715, 0.4301, 0.2715, 0.444, 0.2714, 0.4579, 0.2713, 0.4718, 0.2712, 0.4857, 0.2712, 0.4856, 0.2976, 0.4856, 0.3245, 0.4855, 0.3783, 0.3745, 0.3786, 0.3745, 0.325, 0.3746, 0.2718, 0.3884, 0.2717, 0.07319, 0.2709, 0.1235, 0.2709, 0.1737, 0.2709, 0.1737, 0.3245, 0.1737, 0.3781, 0.1737, 0.4317, 0.1988, 0.4317, 0.224, 0.4317, 0.224, 0.3781, 0.224, 0.3245, 0.224, 0.2709, 0.2618, 0.2709, 0.2618, 0.3245, 0.2618, 0.3781, 0.2618, 0.4317, 0.2808, 0.4317, 0.2997, 0.4317, 0.2997, 0.3781, 0.2997, 0.3245, 0.3376, 0.3245, 0.3376, 0.3781, 0.3376, 0.4317, 0.3565, 0.4317, 0.3186, 0.4853, 0.2997, 0.4853, 0.2808, 0.4853, 0.2618, 0.4853, 0.2429, 0.4853, 0.224, 0.4853, 0.1988, 0.4853, 0.1737, 0.4853, 0.1486, 0.4853, 0.1235, 0.4855, 0.09832, 0.4853, 0.07319, 0.4853, 0.04806, 0.4853, 0.02293, 0.4853, 0.02293, 0.4585, 0.02293, 0.4317, 0.02293, 0.3781, 0.02293, 0.3245, 0.02293, 0.2709, 0.4472, 0.7814, 0.4472, 0.7781, 0.4565, 0.7781, 0.4565, 0.7814, 0.4729, 0.5708, 0.4866, 0.5708, 0.4866, 0.5963, 0.4866, 0.6219, 0.4866, 0.673, 0.4866, 0.724, 0.4866, 0.7751, 0.4591, 0.7751, 0.4316, 0.7751, 0.4041, 0.7751, 0.3767, 0.7751, 0.34, 0.7751, 0.3033, 0.7751, 0.2666, 0.7751, 0.2299, 0.7751, 0.2262, 0.7751, 0.2224, 0.7751, 0.2187, 0.7751, 0.2149, 0.7751, 0.2004, 0.7751, 0.1859, 0.7751, 0.1714, 0.7751, 0.1569, 0.7751, 0.126, 0.7751, 0.09517, 0.7751, 0.06433, 0.7751, 0.03349, 0.7751, 0.03349, 0.724, 0.03349, 0.673, 0.03349, 0.6219, 0.03349, 0.5963, 0.03349, 0.5708, 0.04891, 0.5708, 0.06433, 0.5708, 0.07975, 0.5708, 0.09517, 0.5708, 0.1106, 0.5708, 0.126, 0.5708, 0.1414, 0.5708, 0.1569, 0.5708, 0.1569, 0.5963, 0.1569, 0.6219, 0.1641, 0.6219, 0.1714, 0.6219, 0.1786, 0.6219, 0.1859, 0.6219, 0.1932, 0.6219, 0.2004, 0.6219, 0.2077, 0.6219, 0.2077, 0.5963, 0.2077, 0.5708, 0.2149, 0.5708, 0.2168, 0.5708, 0.2187, 0.5708, 0.2205, 0.5708, 0.2224, 0.5708, 0.2243, 0.5708, 0.2262, 0.5708, 0.228, 0.5708, 0.2299, 0.5708, 0.2299, 0.5963, 0.2299, 0.6219, 0.2482, 0.6219, 0.2666, 0.6219, 0.2849, 0.6219, 0.2849, 0.5963, 0.2849, 0.5708, 0.3033, 0.5708, 0.3033, 0.5963, 0.3033, 0.6219, 0.3216, 0.6219, 0.34, 0.6219, 0.3583, 0.6219, 0.3583, 0.5963, 0.3583, 0.5708, 0.3767, 0.5708, 0.3904, 0.5708, 0.4041, 0.5708, 0.4179, 0.5708, 0.4316, 0.5708, 0.4454, 0.5708, 0.4591, 0.5708, 0.4677, 0.5705, 0.4831, 0.5705, 0.4831, 0.5961, 0.4831, 0.6216, 0.4831, 0.6727, 0.4831, 0.7238, 0.4831, 0.7749, 0.4523, 0.7749, 0.4214, 0.7749, 0.3906, 0.7749, 0.3597, 0.7749, 0.3452, 0.7749, 0.3307, 0.7749, 0.3162, 0.7749, 0.3016, 0.7749, 0.2979, 0.7749, 0.2942, 0.7749, 0.2904, 0.7749, 0.2867, 0.7749, 0.25, 0.7749, 0.2133, 0.7749, 0.1766, 0.7749, 0.1399, 0.7749, 0.1124, 0.7749, 0.08491, 0.7749, 0.05742, 0.7749, 0.02993, 0.7749, 0.02993, 0.7238, 0.02993, 0.6727, 0.02993, 0.6216, 0.02993, 0.5961, 0.02993, 0.5705, 0.04367, 0.5705, 0.05742, 0.5705, 0.07117, 0.5705, 0.08491, 0.5705, 0.09866, 0.5705, 0.1124, 0.5705, 0.1262, 0.5705, 0.1399, 0.5705, 0.1583, 0.5705, 0.1583, 0.5961, 0.1583, 0.6216, 0.1766, 0.6216, 0.1949, 0.6216, 0.2133, 0.6216, 0.2133, 0.5961, 0.2133, 0.5705, 0.2316, 0.5705, 0.2316, 0.5961, 0.2316, 0.6216, 0.25, 0.6216, 0.2683, 0.6216, 0.2867, 0.6216, 0.2867, 0.5961, 0.2867, 0.5705, 0.2886, 0.5705, 0.2904, 0.5705, 0.2923, 0.5705, 0.2942, 0.5705, 0.296, 0.5705, 0.2979, 0.5705, 0.2998, 0.5705, 0.3016, 0.5705, 0.3089, 0.5705, 0.3089, 0.5961, 0.3089, 0.6216, 0.3162, 0.6216, 0.3234, 0.6216, 0.3307, 0.6216, 0.338, 0.6216, 0.3452, 0.6216, 0.3525, 0.6216, 0.3597, 0.6216, 0.3597, 0.5961, 0.3597, 0.5705, 0.3752, 0.5705, 0.3906, 0.5705, 0.406, 0.5705, 0.4214, 0.5705, 0.4368, 0.5705, 0.4523, 0.5705, 0.4854, 0.4322, 0.4853, 0.486, 0.4576, 0.486, 0.4299, 0.486, 0.4022, 0.486, 0.3744, 0.486, 0.3366, 0.486, 0.2987, 0.486, 0.2609, 0.486, 0.223, 0.486, 0.1727, 0.486, 0.1225, 0.486, 0.07223, 0.486, 0.02197, 0.486, 0.02196, 0.4324, 0.02194, 0.3788, 0.1727, 0.3787, 0.1727, 0.4323, 0.223, 0.4323, 0.223, 0.3787, 0.2609, 0.3787, 0.2609, 0.4323, 0.2987, 0.4323, 0.3366, 0.4323, 0.3745, 0.4323, 0.3745, 0.3786, 0.4855, 0.3783, 0.5175, 0.6788, 0.5175, 0.6544, 0.5638, 0.6543, 0.5635, 0.6788, 0.5632, 0.7032, 0.5175, 0.7033, 0.5625, 0.6565, 0.5625, 0.7798, 0.5489, 0.7797, 0.5353, 0.7796, 0.5217, 0.7796, 0.5217, 0.6565, 0.5353, 0.6565, 0.5489, 0.6565, 0.5633, 0.8745, 0.5631, 0.899, 0.5175, 0.899, 0.5175, 0.8746, 0.5175, 0.8501, 0.5635, 0.8501, 0.5636, 0.7522, 0.5634, 0.7767, 0.5632, 0.8011, 0.5175, 0.8012, 0.5175, 0.7767, 0.5175, 0.7523, 0.5633, 0.9235, 0.5633, 0.9479, 0.5177, 0.9479, 0.5176, 0.9235, 0.5175, 0.899, 0.5633, 0.8991, 0.5419, 0.7778, 0.5238, 0.7777, 0.5238, 0.6549, 0.5419, 0.6549, 0.5177, 0.8256, 0.5175, 0.8012, 0.5636, 0.8012, 0.5636, 0.8257, 0.5636, 0.8501, 0.5179, 0.8501, 0.518, 0.7522, 0.5177, 0.7277, 0.5175, 0.7033, 0.5637, 0.7033, 0.5637, 0.7278, 0.5637, 0.7522, 0.4277, 0.6793, 0.484, 0.6793, 0.484, 0.6915, 0.484, 0.7037, 0.484, 0.7282, 0.484, 0.7526, 0.484, 0.777, 0.3715, 0.777, 0.2591, 0.777, 0.1467, 0.777, 0.03425, 0.777, 0.03425, 0.7526, 0.03425, 0.7282, 0.03425, 0.7037, 0.03425, 0.6915, 0.03425, 0.6793, 0.09046, 0.6793, 0.1467, 0.6793, 0.2029, 0.6793, 0.2591, 0.6793, 0.3153, 0.6793, 0.3715, 0.6793, 0.4753, 0.7781, 0.4846, 0.7781, 0.4846, 0.7814, 0.4846, 0.7848, 0.4846, 0.7882, 0.4846, 0.7915, 0.4846, 0.7949, 0.4846, 0.7983, 0.4846, 0.8017, 0.4846, 0.805, 0.4846, 0.8227, 0.4846, 0.8404, 0.4846, 0.8581, 0.4846, 0.8758, 0.4659, 0.8758, 0.4472, 0.8758, 0.4284, 0.8758, 0.4097, 0.8758, 0.4097, 0.8581, 0.4097, 0.8404, 0.4097, 0.8227, 0.4097, 0.805, 0.401, 0.805, 0.3922, 0.805, 0.3835, 0.805, 0.3748, 0.805, 0.3661, 0.805, 0.3573, 0.805, 0.3486, 0.805, 0.3399, 0.805, 0.3399, 0.8227, 0.3399, 0.8404, 0.3399, 0.8581, 0.3399, 0.8758, 0.2635, 0.8758, 0.1871, 0.8758, 0.1107, 0.8758, 0.03425, 0.8758, 0.03425, 0.8581, 0.03425, 0.8404, 0.03425, 0.8227, 0.03425, 0.805, 0.03425, 0.8017, 0.03425, 0.7983, 0.03425, 0.7949, 0.03425, 0.7915, 0.03425, 0.7882, 0.03425, 0.7848, 0.03425, 0.7814, 0.03425, 0.7781, 0.07245, 0.7781, 0.1107, 0.7781, 0.1489, 0.7781, 0.1871, 0.7781, 0.2253, 0.7781, 0.2635, 0.7781, 0.3017, 0.7781, 0.3399, 0.7781, 0.3486, 0.7781, 0.3573, 0.7781, 0.3661, 0.7781, 0.3748, 0.7781, 0.3835, 0.7781, 0.3922, 0.7781, 0.401, 0.7781, 0.4097, 0.7781, 0.4191, 0.7781, 0.4284, 0.7781, 0.4378, 0.7781, 0.4472, 0.7781, 0.4472, 0.7814, 0.4565, 0.7814, 0.4565, 0.7781, 0.4659, 0.7781, 0.3399, 0.8758, 0.3399, 0.8758, 0.3399, 0.8581, 0.3399, 0.8404, 0.3399, 0.8227, 0.3399, 0.805, 0.3399, 0.9456, 0.3399, 0.9281, 0.3399, 0.9107, 0.3399, 0.8932, 0.4097, 0.8758, 0.4097, 0.8758, 0.4097, 0.8932, 0.4097, 0.9107, 0.4097, 0.9281, 0.4097, 0.9456, 0.4097, 0.805, 0.4097, 0.8227, 0.4097, 0.8404, 0.4097, 0.8581])
me_cube_007.materials.append(mat_material_005)
me_cube_007.update()
me_cylinder_001 = bpy.data.meshes.new('Cylinder.001')
me_cylinder_001.from_pydata([(0.0, 0.5, -2.0), (0.0, 0.5, 2.0), (0.3536, 0.3536, -2.0), (0.3536, 0.3536, 2.0), (0.5, 0.0, -2.0), (0.5, 0.0, 2.0), (0.3536, -0.3536, -2.0), (0.3536, -0.3536, 2.0), (0.0, -0.5, -2.0), (0.0, -0.5, 2.0), (-0.3536, -0.3536, -2.0), (-0.3536, -0.3536, 2.0), (-0.5, 0.0, -2.0), (-0.5, 0.0, 2.0), (-0.3536, 0.3536, -2.0), (-0.3536, 0.3536, 2.0)], [], [(0, 1, 3, 2), (2, 3, 5, 4), (4, 5, 7, 6), (6, 7, 9, 8), (8, 9, 11, 10), (10, 11, 13, 12), (12, 13, 15, 14), (14, 15, 1, 0)])
_uv = me_cylinder_001.uv_layers.new(name='UVMap')
_uv.uv.foreach_set('vector', [0.6255, 0.01944, 0.6255, 0.3306, 0.6222, 0.3306, 0.6222, 0.01944, 0.6222, 0.01944, 0.6222, 0.3306, 0.5443, 0.3306, 0.5443, 0.01944, 0.5443, 0.01944, 0.5443, 0.3306, 0.6221, 0.3306, 0.6221, 0.01944, 0.6221, 0.01944, 0.6221, 0.3306, 0.5443, 0.3306, 0.5443, 0.01944, 0.5443, 0.01944, 0.5443, 0.3306, 0.622, 0.3306, 0.622, 0.01944, 0.622, 0.01944, 0.622, 0.3306, 0.5442, 0.3306, 0.5442, 0.01944, 0.5442, 0.01944, 0.5442, 0.3306, 0.6198, 0.3306, 0.6198, 0.01944, 0.6198, 0.01944, 0.6198, 0.3306, 0.5419, 0.3306, 0.5419, 0.01944])
me_cylinder_001.materials.append(mat_material_011)
me_cylinder_001.update()
me_cylinder_002 = bpy.data.meshes.new('Cylinder.002')
me_cylinder_002.from_pydata([(0.0, 0.5, -2.0), (0.0, 0.5, 2.0), (0.3536, 0.3536, -2.0), (0.3536, 0.3536, 2.0), (0.5, 0.0, -2.0), (0.5, 0.0, 2.0), (0.3536, -0.3536, -2.0), (0.3536, -0.3536, 2.0), (0.0, -0.5, -2.0), (0.0, -0.5, 2.0), (-0.3536, -0.3536, -2.0), (-0.3536, -0.3536, 2.0), (-0.5, 0.0, -2.0), (-0.5, 0.0, 2.0), (-0.3536, 0.3536, -2.0), (-0.3536, 0.3536, 2.0)], [], [(0, 1, 3, 2), (2, 3, 5, 4), (4, 5, 7, 6), (6, 7, 9, 8), (8, 9, 11, 10), (10, 11, 13, 12), (12, 13, 15, 14), (14, 15, 1, 0)])
_uv = me_cylinder_002.uv_layers.new(name='UVMap')
_uv.uv.foreach_set('vector', [0.6255, 0.01944, 0.6255, 0.3306, 0.6244, 0.3306, 0.6244, 0.01944, 0.6244, 0.01944, 0.6244, 0.3306, 0.5465, 0.3306, 0.5465, 0.01944, 0.5465, 0.01944, 0.5465, 0.3306, 0.6221, 0.3306, 0.6221, 0.01944, 0.6221, 0.01944, 0.6221, 0.3306, 0.5443, 0.3306, 0.5443, 0.01944, 0.5443, 0.01944, 0.5443, 0.3306, 0.622, 0.3306, 0.622, 0.01944, 0.622, 0.01944, 0.622, 0.3306, 0.5442, 0.3306, 0.5442, 0.01944, 0.5442, 0.01944, 0.5442, 0.3306, 0.6198, 0.3306, 0.6198, 0.01944, 0.6198, 0.01944, 0.6198, 0.3306, 0.5419, 0.3306, 0.5419, 0.01944])
me_cylinder_002.materials.append(mat_material_012)
me_cylinder_002.update()
me_cube_013 = bpy.data.meshes.new('Cube.013')
me_cube_013.from_pydata([(-1.0, -1.0, -1.0), (-1.0, -1.0, 1.0), (-1.0, 1.0, -1.0), (-1.0, 1.0, 1.0), (1.0, -1.0, -1.0), (1.0, -1.0, 1.0), (1.0, 1.0, -1.0), (1.0, 1.0, 1.0)], [], [(0, 1, 3, 2), (2, 3, 7, 6), (6, 7, 5, 4), (4, 5, 1, 0), (2, 6, 4, 0), (7, 3, 1, 5)])
_uv = me_cube_013.uv_layers.new(name='UVMap')
_uv.uv.foreach_set('vector', [0.375, 0.0, 0.625, 0.0, 0.625, 0.25, 0.375, 0.25, 0.375, 0.25, 0.625, 0.25, 0.625, 0.5, 0.375, 0.5, 0.375, 0.5, 0.625, 0.5, 0.625, 0.75, 0.375, 0.75, 0.375, 0.75, 0.625, 0.75, 0.625, 1.0, 0.375, 1.0, 0.125, 0.5, 0.375, 0.5, 0.375, 0.75, 0.125, 0.75, 0.625, 0.5, 0.875, 0.5, 0.875, 0.75, 0.625, 0.75])
me_cube_013.materials.append(mat_material_001)
me_cube_013.update()
me_cube_016 = bpy.data.meshes.new('Cube.016')
me_cube_016.from_pydata([(-1.0, -1.0, -1.0), (-1.0, -1.0, 1.0), (-1.0, 1.0, -1.0), (-1.0, 1.0, 1.0), (1.0, -1.0, -1.0), (1.0, -1.0, 1.0), (1.0, 1.0, -1.0), (1.0, 1.0, 1.0)], [], [(0, 1, 3, 2), (2, 3, 7, 6), (6, 7, 5, 4), (4, 5, 1, 0), (2, 6, 4, 0), (7, 3, 1, 5)])
_uv = me_cube_016.uv_layers.new(name='UVMap')
_uv.uv.foreach_set('vector', [0.375, 0.0, 0.625, 0.0, 0.625, 0.25, 0.375, 0.25, 0.375, 0.25, 0.625, 0.25, 0.625, 0.5, 0.375, 0.5, 0.375, 0.5, 0.625, 0.5, 0.625, 0.75, 0.375, 0.75, 0.375, 0.75, 0.625, 0.75, 0.625, 1.0, 0.375, 1.0, 0.125, 0.5, 0.375, 0.5, 0.375, 0.75, 0.125, 0.75, 0.625, 0.5, 0.875, 0.5, 0.875, 0.75, 0.625, 0.75])
me_cube_016.materials.append(mat_material_004)
me_cube_016.update()

# ---- objects
ob_cube = bpy.data.objects.new('Cube', me_cube_001)
ob_cube_003 = bpy.data.objects.new('Cube.003', me_cube_009)
ob_cube_004 = bpy.data.objects.new('Cube.004', me_cube_007)
ob_cylinder_001 = bpy.data.objects.new('Cylinder.001', me_cylinder_001)
ob_cylinder_002 = bpy.data.objects.new('Cylinder.002', me_cylinder_002)
ob_cube_002 = bpy.data.objects.new('Cube.002', me_cube_013)
ob_cube_007 = bpy.data.objects.new('Cube.007', me_cube_016)

# ---- transforms, parenting, visibility, modifiers, constraints
ob_cube.location = (0.0, 0.0, -0.3131)
ob_cube.scale = (6.0, 6.0, 0.5)
ob_cube_003.location = (3.262, 0.0, 5.447)
ob_cube_003.rotation_euler = (0.0, 0.4732, 0.0)
ob_cube_003.scale = (2.997, 6.0, 0.125)
ob_cube_004.location = (1.2, -5.231, 5.353)
ob_cube_004.scale = (4.25, 0.25, 1.0)
ob_cylinder_001.location = (-5.0, 5.238, 2.0)
ob_cylinder_001.scale = (0.5, 0.5, 1.0)
ob_cylinder_002.location = (-5.0, -5.234, 2.0)
ob_cylinder_002.scale = (0.5, 0.5, 1.0)
ob_cube_002.location = (1.072, 5.255, 3.8)
ob_cube_002.scale = (2.152, 0.15, 0.55)
ob_cube_002.hide_render = True
ob_cube_007.location = (1.794, -5.251, 2.113)
ob_cube_007.scale = (2.241, 0.1655, 1.317)
ob_cube_007.hide_render = True

# ---- collection membership
col_collection.objects.link(ob_cube)
col_collection_2.objects.link(ob_cube_003)
col_collection_2.objects.link(ob_cube_004)
col_pillars.objects.link(ob_cylinder_001)
col_pillars.objects.link(ob_cylinder_002)
col_collection_4.objects.link(ob_cube_002)
col_collection_4.objects.link(ob_cube_007)

# ---- scene / render settings (as saved in the file)
scene.frame_start = 1; scene.frame_end = 250; scene.frame_set(3)
scene.render.engine = 'BLENDER_EEVEE_NEXT'
scene.render.bake_bias = 0.0
scene.render.bake_samples = 0
scene.cycles.sampling_pattern = 'TABULATED_SOBOL'
scene.eevee.use_volume_custom_range = False
bpy.context.view_layer.update()

# ---- added for rendering (the .blend has no active camera and no usable light): camera, sun
cam_auto = bpy.data.cameras.new('AutoCamera')
cam_auto.lens = 50.0
cam_auto.sensor_width = 36.0
cam_auto.clip_end = 1000.0
ob_auto_camera = bpy.data.objects.new('AutoCamera', cam_auto)
scene.collection.objects.link(ob_auto_camera)
ob_auto_camera.location = (18.0912, -21.7095, 18.4686)
ob_auto_camera.rotation_euler = (1.09748, -7.21219e-08, 0.694738)
scene.camera = ob_auto_camera
light_auto_sun = bpy.data.lights.new('AutoSun', 'SUN')
light_auto_sun.energy = 3.0
light_auto_sun.angle = 0.0523599
ob_auto_sun = bpy.data.objects.new('AutoSun', light_auto_sun)
scene.collection.objects.link(ob_auto_sun)
ob_auto_sun.rotation_euler = (0.872665, 0.174533, 0.523599)
bpy.context.view_layer.update()
